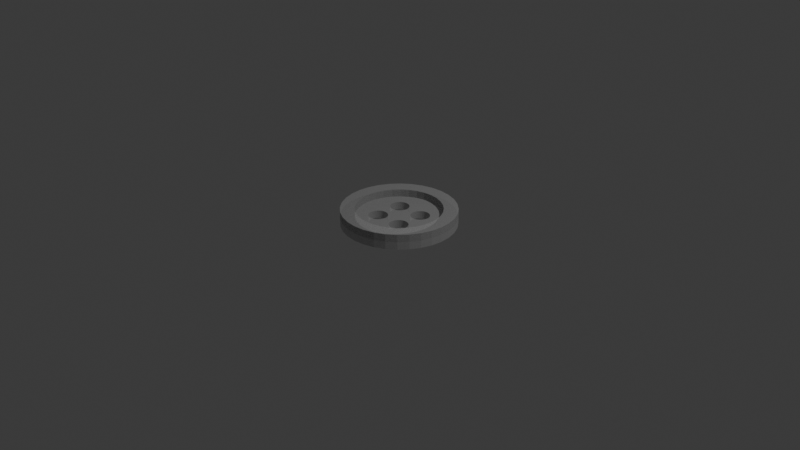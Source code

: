 # Source: Ejercicio5.blend  (saved by Blender 4.0.36; exported with 4.5.12 LTS)
import bpy
from mathutils import Matrix  # noqa: F401  (used for matrix-valued properties, if any)

bpy.ops.wm.read_factory_settings(use_empty=True)
scene = bpy.context.scene
scene.name = 'Scene'

# ---- collections
col_collection = bpy.data.collections.new('Collection'); scene.collection.children.link(col_collection)

# ---- images (referenced by path relative to the original .blend; pixels are not part of the script)
import os
ASSET_DIR = os.environ.get("B2B_ASSET_DIR", "")  # directory of the original .blend (textures are referenced by path, not embedded)
HERE = os.path.dirname(os.path.abspath(__file__))  # packed textures are extracted next to this script under _unpacked/

def load_image(name, relpath, width, height, colorspace="sRGB"):
    """Load a texture the original file referenced (path relative to the .blend, or extracted next to this script)."""
    p = next((c for c in (os.path.join(HERE, relpath), os.path.join(ASSET_DIR, relpath)) if relpath and os.path.exists(c)), "")
    if p:
        img = bpy.data.images.load(p, check_existing=True)
        img.name = name
    else:  # same state as the original file: an image datablock whose file is absent (Cycles renders it pink)
        img = bpy.data.images.new(name, width, height)
        img.source = "FILE"
        img.filepath = "//" + (relpath or name)
    img.colorspace_settings.name = colorspace
    return img
img_c65bcebdf4e0a592130d04e075869a4fcaf5aac1_2000x2000_jpg = load_image('c65bcebdf4e0a592130d04e075869a4fcaf5aac1_2000x2000.jpg', 'c65bcebdf4e0a592130d04e075869a4fcaf5aac1_2000x2000.jpg', 1024, 1024, 'sRGB')

# ---- materials (node trees are filled in below, after node groups)
mat_material_001 = bpy.data.materials.new('Material.001')
mat_material_001.use_transparent_shadow = False

# ---- material node trees
mat_material_001.use_nodes = True; mat_material_001.node_tree.nodes.clear()
_N = mat_material_001.node_tree.nodes; _L = mat_material_001.node_tree.links
n0 = _N.new('ShaderNodeOutputMaterial'); n0.name = 'Material Output'; n0.location = (659, 300)
n1 = _N.new('ShaderNodeMapping'); n1.name = 'Mapping'; n1.location = (-450, 260)
n2 = _N.new('ShaderNodeTexCoord'); n2.name = 'Texture Coordinate'; n2.location = (-630, 260)
n3 = _N.new('ShaderNodeTexImage'); n3.name = 'Image Texture'; n3.location = (-270, 260)
n3.image = img_c65bcebdf4e0a592130d04e075869a4fcaf5aac1_2000x2000_jpg
n4 = _N.new('ShaderNodeValToRGB'); n4.name = 'Color Ramp'; n4.location = (84, 246)
while len(n4.color_ramp.elements) > 1: n4.color_ramp.elements.remove(n4.color_ramp.elements[-1])
n4.color_ramp.elements[0].position = 0.0; n4.color_ramp.elements[0].color = (1.0, 1.0, 1.0, 1.0)
_e = n4.color_ramp.elements.new(0.5091); _e.color = (0.0, 0.0, 0.0, 1.0)
n5 = _N.new('ShaderNodeBsdfPrincipled'); n5.name = 'Principled BSDF'; n5.location = (369, 300)
n5.inputs[2].default_value = 1.0
n5.inputs[3].default_value = 2.65
n5.inputs[4].default_value = 0.3818
_L.new(n5.outputs[0], n0.inputs[0])
_L.new(n4.outputs[0], n5.inputs[0])
_L.new(n1.outputs[0], n3.inputs[0])
_L.new(n2.outputs[2], n1.inputs[0])
_L.new(n3.outputs[0], n4.inputs[0])
n0.is_active_output = True

# ---- world
world_world = bpy.data.worlds.new('World'); scene.world = world_world
world_world.use_nodes = True; world_world.node_tree.nodes.clear()
_N = world_world.node_tree.nodes; _L = world_world.node_tree.links
n0 = _N.new('ShaderNodeOutputWorld'); n0.name = 'World Output'; n0.location = (300, 300)
n1 = _N.new('ShaderNodeBackground'); n1.name = 'Background'; n1.location = (10, 300)
n1.inputs[0].default_value = (0.05088, 0.05088, 0.05088, 1.0)
_L.new(n1.outputs[0], n0.inputs[0])
n0.is_active_output = True
world_world.color = (0.05088, 0.05088, 0.05088)
world_world.use_sun_shadow = False
world_world.sun_shadow_jitter_overblur = 0.0

# ---- cameras
cam_camera = bpy.data.cameras.new('Camera')
cam_camera.clip_end = 100.0
cam_camera.ortho_scale = 7.314

# ---- lights
light_light = bpy.data.lights.new('Light', 'POINT')
light_light.transmission_factor = 0.0
light_light.use_soft_falloff = False
light_light.energy = 1000.0
light_light.shadow_soft_size = 0.1
light_light.shadow_maximum_resolution = 0.006
light_light.use_absolute_resolution = True

# ---- meshes
me_cylinder = bpy.data.meshes.new('Cylinder')
me_cylinder.from_pydata([(0.0, 1.0, -1.0), (0.0, 1.0, 1.0), (0.0, 1.0, 1.0), (0.0, 1.0, 3.0), (0.1951, 0.9808, -1.0), (0.1951, 0.9808, 1.0), (0.1951, 0.9808, 1.0), (0.1951, 0.9808, 3.0), (0.3827, 0.9239, -1.0), (0.3827, 0.9239, 1.0), (0.3827, 0.9239, 1.0), (0.3827, 0.9239, 3.0), (0.5556, 0.8315, -1.0), (0.5556, 0.8315, 1.0), (0.5556, 0.8315, 1.0), (0.5556, 0.8315, 3.0), (0.7071, 0.7071, -1.0), (0.7071, 0.7071, 1.0), (0.7071, 0.7071, 1.0), (0.7071, 0.7071, 3.0), (0.8315, 0.5556, -1.0), (0.8315, 0.5556, 1.0), (0.8315, 0.5556, 1.0), (0.8315, 0.5556, 3.0), (0.9239, 0.3827, -1.0), (0.9239, 0.3827, 1.0), (0.9239, 0.3827, 1.0), (0.9239, 0.3827, 3.0), (0.9808, 0.1951, -1.0), (0.9808, 0.1951, 1.0), (0.9808, 0.1951, 3.0), (0.9808, 0.1951, 1.0), (1.0, 0.0, 1.0), (1.0, 0.0, -1.0), (1.0, 0.0, 1.0), (1.0, 0.0, 3.0), (0.9808, -0.1951, 1.0), (0.9808, -0.1951, -1.0), (0.9808, -0.1951, 1.0), (0.9808, -0.1951, 3.0), (0.9239, -0.3827, -1.0), (0.9239, -0.3827, 1.0), (0.9239, -0.3827, 1.0), (0.9239, -0.3827, 3.0), (0.8315, -0.5556, -1.0), (0.8315, -0.5556, 1.0), (0.8315, -0.5556, 1.0), (0.8315, -0.5556, 3.0), (0.7071, -0.7071, 1.0), (0.7071, -0.7071, -1.0), (0.7071, -0.7071, 1.0), (0.7071, -0.7071, 3.0), (0.5556, -0.8315, -1.0), (0.5556, -0.8315, 1.0), (0.5556, -0.8315, 1.0), (0.5556, -0.8315, 3.0), (0.3827, -0.9239, -1.0), (0.3827, -0.9239, 1.0), (0.3827, -0.9239, 1.0), (0.3827, -0.9239, 3.0), (0.1951, -0.9808, -1.0), (0.1951, -0.9808, 1.0), (0.1951, -0.9808, 1.0), (0.1951, -0.9808, 3.0), (0.0, -1.0, -1.0), (0.0, -1.0, 1.0), (0.0, -1.0, 1.0), (0.0, -1.0, 3.0), (-0.1951, -0.9808, -1.0), (-0.1951, -0.9808, 1.0), (-0.1951, -0.9808, 1.0), (-0.1951, -0.9808, 3.0), (-0.3827, -0.9239, 1.0), (-0.3827, -0.9239, -1.0), (-0.3827, -0.9239, 1.0), (-0.3827, -0.9239, 3.0), (-0.5556, -0.8315, -1.0), (-0.5556, -0.8315, 1.0), (-0.5556, -0.8315, 1.0), (-0.5556, -0.8315, 3.0), (-0.7071, -0.7071, -1.0), (-0.7071, -0.7071, 1.0), (-0.7071, -0.7071, 1.0), (-0.7071, -0.7071, 3.0), (-0.8315, -0.5556, -1.0), (-0.8315, -0.5556, 1.0), (-0.8315, -0.5556, 1.0), (-0.8315, -0.5556, 3.0), (-0.9239, -0.3827, -1.0), (-0.9239, -0.3827, 1.0), (-0.9239, -0.3827, 1.0), (-0.9239, -0.3827, 3.0), (-0.9808, -0.1951, -1.0), (-0.9808, -0.1951, 1.0), (-0.9808, -0.1951, 1.0), (-0.9808, -0.1951, 3.0), (-1.0, 0.0, 1.0), (-1.0, 0.0, -1.0), (-1.0, 0.0, 1.0), (-1.0, 0.0, 3.0), (-0.9808, 0.1951, 1.0), (-0.9808, 0.1951, -1.0), (-0.9808, 0.1951, 1.0), (-0.9808, 0.1951, 3.0), (-0.9239, 0.3827, -1.0), (-0.9239, 0.3827, 1.0), (-0.9239, 0.3827, 1.0), (-0.9239, 0.3827, 3.0), (-0.8315, 0.5556, 1.0), (-0.8315, 0.5556, -1.0), (-0.8315, 0.5556, 3.0), (-0.8315, 0.5556, 1.0), (-0.7071, 0.7071, -1.0), (-0.7071, 0.7071, 1.0), (-0.7071, 0.7071, 3.0), (-0.7071, 0.7071, 1.0), (-0.5556, 0.8315, 1.0), (-0.5556, 0.8315, -1.0), (-0.5556, 0.8315, 1.0), (-0.5556, 0.8315, 3.0), (-0.3827, 0.9239, -1.0), (-0.3827, 0.9239, 1.0), (-0.3827, 0.9239, 1.0), (-0.3827, 0.9239, 3.0), (-0.1951, 0.9808, -1.0), (-0.1951, 0.9808, 1.0), (-0.1951, 0.9808, 1.0), (-0.1951, 0.9808, 3.0), (-0.4167, 0.6236, 3.0), (-0.1463, 0.7356, 3.0), (-0.287, 0.6929, 3.0), (-0.7356, -0.1463, 3.0), (-0.6236, -0.4167, 3.0), (-0.6929, -0.287, 3.0), (0.1463, -0.7356, 3.0), (0.4167, -0.6236, 3.0), (0.287, -0.6929, 3.0), (0.6236, 0.4167, 3.0), (0.7356, 0.1463, 3.0), (0.6929, 0.287, 3.0), (-0.75, 0.0, 3.0), (-0.7356, 0.1463, 3.0), (-0.6236, 0.4167, 3.0), (-0.6929, 0.287, 3.0), (-0.5303, 0.5303, 3.0), (-0.4167, -0.6236, 3.0), (0.287, 0.6929, 3.0), (0.1463, 0.7356, 3.0), (0.0, 0.75, 3.0), (-0.5303, -0.5303, 3.0), (-0.287, -0.6929, 3.0), (-0.1463, -0.7356, 3.0), (0.4167, 0.6236, 3.0), (0.0, -0.75, 3.0), (0.6236, -0.4167, 3.0), (0.5303, -0.5303, 3.0), (0.75, 0.0, 3.0), (0.6929, -0.287, 3.0), (0.7356, -0.1463, 3.0), (0.5303, 0.5303, 3.0), (0.287, 0.6929, 1.0), (0.5303, 0.5303, 1.0), (0.4167, 0.6236, 1.0), (0.5303, -0.5303, 1.0), (0.6929, -0.287, 1.0), (0.6236, -0.4167, 1.0), (-0.5303, -0.5303, 1.0), (-0.287, -0.6929, 1.0), (-0.4167, -0.6236, 1.0), (-0.6929, 0.287, 1.0), (-0.5303, 0.5303, 1.0), (-0.6236, 0.4167, 1.0), (-0.1463, 0.7356, 1.0), (0.0, 0.75, 1.0), (0.287, -0.6929, 1.0), (0.1463, 0.7356, 1.0), (0.6929, 0.287, 1.0), (0.6236, 0.4167, 1.0), (0.75, 0.0, 1.0), (0.7356, -0.1463, 1.0), (0.7356, 0.1463, 1.0), (0.4167, -0.6236, 1.0), (-0.75, 0.0, 1.0), (-0.7356, -0.1463, 1.0), (-0.7356, 0.1463, 1.0), (-0.6236, -0.4167, 1.0), (-0.6929, -0.287, 1.0), (-0.287, 0.6929, 1.0), (-0.4167, 0.6236, 1.0), (0.1463, -0.7356, 1.0), (-0.1463, -0.7356, 1.0), (0.0, -0.75, 1.0), (-0.4167, 0.25, 1.0), (-0.4135, 0.2175, 1.0), (-0.4135, 0.2825, 1.0), (-0.3886, 0.1574, 1.0), (-0.404, 0.3138, 1.0), (-0.404, 0.1862, 1.0), (-0.3886, 0.3426, 1.0), (-0.3426, 0.1114, 1.0), (-0.3679, 0.3679, 1.0), (-0.2825, 0.4135, 1.0), (-0.2825, 0.08654, 1.0), (-0.3138, 0.404, 1.0), (-0.3138, 0.09602, 1.0), (-0.3426, 0.3886, 1.0), (-0.3679, 0.1321, 1.0), (-0.2175, 0.08654, 1.0), (-0.2175, 0.4135, 1.0), (-0.1574, 0.1114, 1.0), (-0.1574, 0.3886, 1.0), (-0.1862, 0.09602, 1.0), (-0.1862, 0.404, 1.0), (-0.1114, 0.1574, 1.0), (-0.1114, 0.3426, 1.0), (-0.08333, 0.25, 1.0), (-0.08654, 0.2825, 1.0), (-0.08654, 0.2175, 1.0), (-0.09602, 0.3138, 1.0), (-0.09602, 0.1862, 1.0), (-0.1321, 0.3679, 1.0), (-0.1321, 0.1321, 1.0), (-0.25, 0.08333, 1.0), (-0.25, 0.4167, 1.0), (-0.1574, 0.3886, -1.0), (-0.1114, 0.3426, -1.0), (-0.1321, 0.3679, -1.0), (-0.08333, 0.25, -1.0), (-0.08654, 0.2175, -1.0), (-0.08654, 0.2825, -1.0), (-0.09602, 0.3138, -1.0), (-0.4167, 0.25, -1.0), (-0.4135, 0.2175, -1.0), (-0.4135, 0.2825, -1.0), (-0.404, 0.1862, -1.0), (-0.3886, 0.1574, -1.0), (-0.404, 0.3138, -1.0), (-0.3679, 0.1321, -1.0), (-0.3679, 0.3679, -1.0), (-0.3138, 0.404, -1.0), (-0.3426, 0.1114, -1.0), (-0.3426, 0.3886, -1.0), (-0.3138, 0.09602, -1.0), (-0.3886, 0.3426, -1.0), (-0.2825, 0.08654, -1.0), (-0.2175, 0.08654, -1.0), (-0.2175, 0.4135, -1.0), (-0.25, 0.08333, -1.0), (-0.25, 0.4167, -1.0), (-0.1574, 0.1114, -1.0), (-0.1114, 0.1574, -1.0), (-0.09602, 0.1862, -1.0), (-0.1321, 0.1321, -1.0), (-0.1862, 0.09602, -1.0), (-0.1862, 0.404, -1.0), (-0.2825, 0.4135, -1.0), (0.2825, -0.4135, 1.0), (0.3138, -0.404, 1.0), (0.08333, -0.25, 1.0), (0.08654, -0.2825, 1.0), (0.08654, -0.2175, 1.0), (0.1114, -0.3426, 1.0), (0.09602, -0.1862, 1.0), (0.09602, -0.3138, 1.0), (0.1114, -0.1574, 1.0), (0.1574, -0.3886, 1.0), (0.1321, -0.1321, 1.0), (0.2175, -0.4135, 1.0), (0.1862, -0.09602, 1.0), (0.1862, -0.404, 1.0), (0.1574, -0.1114, 1.0), (0.1321, -0.3679, 1.0), (0.2175, -0.08654, 1.0), (0.2825, -0.08654, 1.0), (0.25, -0.08333, 1.0), (0.3426, -0.3886, 1.0), (0.3426, -0.1114, 1.0), (0.3138, -0.09602, 1.0), (0.3886, -0.3426, 1.0), (0.3886, -0.1574, 1.0), (0.4167, -0.25, 1.0), (0.4135, -0.2825, 1.0), (0.4135, -0.2175, 1.0), (0.404, -0.3138, 1.0), (0.404, -0.1862, 1.0), (0.3679, -0.3679, 1.0), (0.3679, -0.1321, 1.0), (0.25, -0.4167, 1.0), (0.08333, -0.25, -1.0), (0.08654, -0.2825, -1.0), (0.08654, -0.2175, -1.0), (0.1114, -0.3426, -1.0), (0.1114, -0.1574, -1.0), (0.09602, -0.3138, -1.0), (0.09602, -0.1862, -1.0), (0.1574, -0.3886, -1.0), (0.1574, -0.1114, -1.0), (0.1862, -0.09602, -1.0), (0.2175, -0.4135, -1.0), (0.2175, -0.08654, -1.0), (0.1862, -0.404, -1.0), (0.1321, -0.1321, -1.0), (0.1321, -0.3679, -1.0), (0.2825, -0.4135, -1.0), (0.2825, -0.08654, -1.0), (0.3426, -0.3886, -1.0), (0.3426, -0.1114, -1.0), (0.3138, -0.404, -1.0), (0.3138, -0.09602, -1.0), (0.3886, -0.3426, -1.0), (0.3886, -0.1574, -1.0), (0.4167, -0.25, -1.0), (0.4135, -0.2175, -1.0), (0.4135, -0.2825, -1.0), (0.404, -0.1862, -1.0), (0.404, -0.3138, -1.0), (0.3679, -0.1321, -1.0), (0.3679, -0.3679, -1.0), (0.25, -0.4167, -1.0), (0.25, -0.08333, -1.0), (-0.4135, -0.2825, 1.0), (-0.4167, -0.25, 1.0), (-0.404, -0.3138, 1.0), (-0.4135, -0.2175, 1.0), (-0.404, -0.1862, 1.0), (-0.3886, -0.3426, 1.0), (-0.3886, -0.1574, 1.0), (-0.3679, -0.3679, 1.0), (-0.3679, -0.1321, 1.0), (-0.3426, -0.3886, 1.0), (-0.3426, -0.1114, 1.0), (-0.3138, -0.404, 1.0), (-0.2825, -0.4135, 1.0), (-0.2825, -0.08654, 1.0), (-0.2975, -0.09109, 1.0), (-0.2175, -0.4135, 1.0), (-0.25, -0.4167, 1.0), (-0.25, -0.08333, 1.0), (-0.3138, -0.09602, 1.0), (-0.2175, -0.08654, 1.0), (-0.1862, -0.09602, 1.0), (-0.1321, -0.3679, 1.0), (-0.1321, -0.1321, 1.0), (-0.1574, -0.3886, 1.0), (-0.1574, -0.1114, 1.0), (-0.09602, -0.3138, 1.0), (-0.09147, -0.2988, 1.0), (-0.08333, -0.25, 1.0), (-0.08654, -0.2825, 1.0), (-0.08654, -0.2175, 1.0), (-0.1114, -0.3426, 1.0), (-0.09602, -0.1862, 1.0), (-0.1114, -0.1574, 1.0), (-0.1862, -0.404, 1.0), (-0.4167, -0.25, -1.0), (-0.4135, -0.2825, -1.0), (-0.4135, -0.2175, -1.0), (-0.404, -0.3138, -1.0), (-0.404, -0.1862, -1.0), (-0.3886, -0.3426, -1.0), (-0.3679, -0.3679, -1.0), (-0.3679, -0.1321, -1.0), (-0.3426, -0.1114, -1.0), (-0.2825, -0.08654, -1.0), (-0.3138, -0.09602, -1.0), (-0.3886, -0.1574, -1.0), (-0.1862, -0.09602, -1.0), (-0.2175, -0.08654, -1.0), (-0.1321, -0.3679, -1.0), (-0.1321, -0.1321, -1.0), (-0.1574, -0.1114, -1.0), (-0.09602, -0.1862, -1.0), (-0.08333, -0.25, -1.0), (-0.08654, -0.2825, -1.0), (-0.09109, -0.2975, -1.0), (-0.08654, -0.2175, -1.0), (-0.1114, -0.3426, -1.0), (-0.09602, -0.3138, -1.0), (-0.1114, -0.1574, -1.0), (-0.25, -0.08333, -1.0), (-0.3426, -0.3886, -1.0), (-0.2825, -0.4135, -1.0), (-0.3138, -0.404, -1.0), (-0.2175, -0.4135, -1.0), (-0.1574, -0.3886, -1.0), (-0.1862, -0.404, -1.0), (-0.25, -0.4167, -1.0), (0.1862, 0.404, 1.0), (0.1574, 0.3886, 1.0), (0.25, 0.4167, 1.0), (0.2825, 0.4135, 1.0), (0.2175, 0.4135, 1.0), (0.1114, 0.3426, 1.0), (0.1321, 0.3679, 1.0), (0.3138, 0.404, 1.0), (0.08333, 0.25, 1.0), (0.08451, 0.238, 1.0), (0.08654, 0.2825, 1.0), (0.085, 0.2669, 1.0), (0.09602, 0.3138, 1.0), (0.3679, 0.3679, 1.0), (0.3426, 0.3886, 1.0), (0.404, 0.1862, 1.0), (0.4167, 0.25, 1.0), (0.4135, 0.2175, 1.0), (0.4135, 0.2825, 1.0), (0.404, 0.3138, 1.0), (0.3886, 0.3426, 1.0), (0.08654, 0.2175, 1.0), (0.3886, 0.1574, 1.0), (0.09602, 0.1862, 1.0), (0.3679, 0.1321, 1.0), (0.1114, 0.1574, 1.0), (0.1321, 0.1321, 1.0), (0.3426, 0.1114, 1.0), (0.1574, 0.1114, 1.0), (0.2175, 0.08654, 1.0), (0.1862, 0.09602, 1.0), (0.2825, 0.08654, 1.0), (0.3138, 0.09602, 1.0), (0.25, 0.08333, 1.0), (0.1321, 0.3679, -1.0), (0.1574, 0.3886, -1.0), (0.1862, 0.404, -1.0), (0.2175, 0.4135, -1.0), (0.25, 0.4167, -1.0), (0.3138, 0.09602, -1.0), (0.3138, 0.404, -1.0), (0.2825, 0.08654, -1.0), (0.2825, 0.4135, -1.0), (0.3886, 0.3426, -1.0), (0.3679, 0.1321, -1.0), (0.3679, 0.3679, -1.0), (0.404, 0.1862, -1.0), (0.4167, 0.25, -1.0), (0.4135, 0.2175, -1.0), (0.4135, 0.2825, -1.0), (0.404, 0.3138, -1.0), (0.3426, 0.1114, -1.0), (0.3886, 0.1574, -1.0), (0.3426, 0.3886, -1.0), (0.2644, 0.08475, -1.0), (0.08654, 0.2175, -1.0), (0.08333, 0.25, -1.0), (0.08654, 0.2825, -1.0), (0.09602, 0.1862, -1.0), (0.09602, 0.3138, -1.0), (0.09109, 0.2975, -1.0), (0.1114, 0.1574, -1.0), (0.1321, 0.1321, -1.0), (0.1862, 0.09602, -1.0), (0.25, 0.08333, -1.0), (0.2175, 0.08654, -1.0), (0.1574, 0.1114, -1.0), (0.1114, 0.3426, -1.0)], [], [(0, 2, 6, 4), (4, 6, 10, 8), (8, 10, 14, 12), (12, 14, 18, 16), (16, 18, 22, 20), (20, 22, 26, 24), (24, 26, 31, 28), (28, 31, 34, 33), (33, 34, 38, 37), (37, 38, 42, 40), (40, 42, 46, 44), (44, 46, 50, 49), (49, 50, 54, 52), (52, 54, 58, 56), (56, 58, 62, 60), (60, 62, 66, 64), (64, 66, 70, 68), (68, 70, 74, 73), (73, 74, 78, 76), (76, 78, 82, 80), (80, 82, 86, 84), (84, 86, 90, 88), (88, 90, 94, 92), (92, 94, 98, 97), (97, 98, 102, 101), (101, 102, 106, 104), (104, 106, 111, 109), (109, 111, 115, 112), (112, 115, 118, 117), (117, 118, 122, 120), (126, 122, 118, 115, 200, 205, 203, 201, 223, 208, 212, 210, 220, 214, 218, 18, 14, 10, 6, 2), (216, 215, 396, 395, 398), (396, 215, 217, 219, 213, 221, 266, 270, 268, 272, 274, 273, 277, 276, 286, 279, 284, 282, 280, 38, 34, 31, 26, 22, 18, 218, 216, 398, 397, 399, 392, 393, 388, 387, 391, 389, 390, 394, 401, 400, 407, 406, 405, 403, 404, 402, 409, 411, 414, 419, 418, 420, 416, 417, 415, 413, 412, 410, 408), (338, 334, 206, 195, 197, 193, 192, 194, 196, 198, 200, 115, 111, 106, 102, 98, 94, 90, 86, 82, 78, 74, 70, 66, 62, 58, 54, 50, 46, 42, 38, 280, 281, 283, 278, 285, 275, 257, 256, 287, 267, 269, 265, 271, 346, 345, 350, 341, 343, 353, 335, 336, 332, 331, 329, 327, 325, 322, 320, 321, 323, 324, 326, 328, 330), (346, 271, 261, 263, 259, 258, 260, 262, 264, 266, 221, 209, 211, 207, 222, 202, 204, 199, 206, 334, 333, 337, 339, 340, 344, 342, 352, 351, 349, 347, 348), (120, 122, 126, 124), (124, 126, 2, 0), (379, 363, 240, 242, 244, 247, 245, 253, 249, 252, 250, 251, 228, 227, 229, 230, 225, 226, 447, 444, 443, 442, 445, 448, 449, 453, 450, 452, 451, 441, 316, 306, 308, 304, 319, 299, 297, 296, 301, 292, 294, 290, 288, 289, 293, 291, 302, 374, 373, 372, 375, 371, 378, 369, 370, 366, 367), (447, 226, 224, 254, 246, 248, 255, 120, 124, 0, 4, 8, 12, 16, 20, 24, 28, 33, 37, 311, 312, 314, 310, 316, 441, 428, 426, 438, 431, 439, 433, 435, 434, 436, 437, 430, 432, 440, 427, 429, 425, 424, 423, 422, 421, 454, 446), (374, 302, 295, 68, 73, 76, 80, 84, 88, 237, 240, 363, 364, 362, 361, 365, 358, 356, 354, 355, 357, 359, 360, 380, 382, 381, 386, 383, 385, 384, 368, 376, 377), (313, 311, 37, 40, 44, 49, 52, 56, 60, 64, 68, 295, 300, 298, 318, 303, 307, 305, 317, 309, 315), (235, 237, 88, 92, 97, 101, 104, 109, 112, 117, 120, 255, 239, 241, 238, 243, 236, 233, 231, 232, 234), (1, 3, 7, 5), (5, 7, 11, 9), (9, 11, 15, 13), (13, 15, 19, 17), (17, 19, 23, 21), (21, 23, 27, 25), (25, 27, 30, 29), (29, 30, 35, 32), (32, 35, 39, 36), (36, 39, 43, 41), (41, 43, 47, 45), (45, 47, 51, 48), (48, 51, 55, 53), (53, 55, 59, 57), (57, 59, 63, 61), (61, 63, 67, 65), (65, 67, 71, 69), (69, 71, 75, 72), (72, 75, 79, 77), (77, 79, 83, 81), (81, 83, 87, 85), (85, 87, 91, 89), (89, 91, 95, 93), (93, 95, 99, 96), (96, 99, 103, 100), (100, 103, 107, 105), (105, 107, 110, 108), (108, 110, 114, 113), (113, 114, 119, 116), (116, 119, 123, 121), (147, 146, 11, 7, 3, 127, 123, 119, 114, 110, 107, 103, 99, 95, 91, 87, 83, 79, 75, 71, 67, 63, 59, 55, 51, 47, 43, 157, 154, 155, 135, 136, 134, 153, 151, 150, 145, 149, 132, 133, 131, 140, 141, 143, 142, 144, 128, 130, 129, 148), (158, 157, 43, 39, 35, 30, 27, 23, 19, 15, 11, 146, 152, 159, 137, 139, 138, 156), (121, 123, 127, 125), (125, 127, 3, 1), (182, 183, 93, 96, 100, 105, 108, 113, 116, 121, 125, 1, 5, 9, 13, 17, 21, 25, 29, 32, 36, 41, 45, 48, 53, 57, 61, 189, 174, 181, 163, 165, 164, 179, 178, 180, 176, 177, 161, 162, 160, 175, 173, 172, 187, 188, 170, 171, 169, 184), (191, 189, 61, 65, 69, 72, 77, 81, 85, 89, 93, 183, 186, 185, 166, 168, 167, 190), (175, 147, 148, 173), (160, 146, 147, 175), (162, 152, 146, 160), (161, 159, 152, 162), (137, 159, 161, 177), (139, 137, 177, 176), (138, 139, 176, 180), (156, 138, 180, 178), (158, 156, 178, 179), (157, 158, 179, 164), (154, 157, 164, 165), (155, 154, 165, 163), (135, 155, 163, 181), (136, 135, 181, 174), (134, 136, 174, 189), (153, 134, 189, 191), (151, 153, 191, 190), (150, 151, 190, 167), (145, 150, 167, 168), (149, 145, 168, 166), (185, 132, 149, 166), (186, 133, 132, 185), (183, 131, 133, 186), (182, 140, 131, 183), (184, 141, 140, 182), (169, 143, 141, 184), (171, 142, 143, 169), (170, 144, 142, 171), (188, 128, 144, 170), (187, 130, 128, 188), (172, 129, 130, 187), (173, 148, 129, 172), (246, 208, 223, 248), (254, 212, 208, 246), (224, 210, 212, 254), (226, 220, 210, 224), (214, 220, 226, 225), (218, 214, 225, 230), (216, 218, 230, 229), (215, 216, 229, 227), (217, 215, 227, 228), (219, 217, 228, 251), (213, 219, 251, 250), (221, 213, 250, 252), (209, 221, 252, 249), (211, 209, 249, 253), (207, 211, 253, 245), (222, 207, 245, 247), (202, 222, 247, 244), (204, 202, 244, 242), (199, 204, 242, 240), (206, 199, 240, 237), (235, 195, 206, 237), (234, 197, 195, 235), (232, 193, 197, 234), (231, 192, 193, 232), (233, 194, 192, 231), (236, 196, 194, 233), (243, 198, 196, 236), (238, 200, 198, 243), (241, 205, 200, 238), (239, 203, 205, 241), (255, 201, 203, 239), (248, 223, 201, 255), (304, 273, 274, 319), (308, 277, 273, 304), (306, 276, 277, 308), (316, 286, 276, 306), (279, 286, 316, 310), (284, 279, 310, 314), (282, 284, 314, 312), (280, 282, 312, 311), (281, 280, 311, 313), (283, 281, 313, 315), (278, 283, 315, 309), (285, 278, 309, 317), (275, 285, 317, 305), (257, 275, 305, 307), (256, 257, 307, 303), (287, 256, 303, 318), (267, 287, 318, 298), (269, 267, 298, 300), (265, 269, 300, 295), (271, 265, 295, 302), (291, 261, 271, 302), (293, 263, 261, 291), (289, 259, 263, 293), (288, 258, 259, 289), (290, 260, 258, 288), (294, 262, 260, 290), (292, 264, 262, 294), (301, 266, 264, 292), (296, 270, 266, 301), (297, 268, 270, 296), (299, 272, 268, 297), (319, 274, 272, 299), (367, 339, 337, 379), (366, 340, 339, 367), (370, 344, 340, 366), (369, 342, 344, 370), (352, 342, 369, 378), (351, 352, 378, 371), (349, 351, 371, 375), (347, 349, 375, 372), (348, 347, 372, 373), (377, 345, 346, 348, 373, 374), (350, 345, 377, 376), (341, 350, 376, 368), (343, 341, 368, 384), (353, 343, 384, 385), (335, 353, 385, 383), (336, 335, 383, 386), (332, 336, 386, 381), (331, 332, 381, 382), (329, 331, 382, 380), (327, 329, 380, 360), (359, 325, 327, 360), (357, 322, 325, 359), (355, 320, 322, 357), (354, 321, 320, 355), (356, 323, 321, 354), (358, 324, 323, 356), (365, 326, 324, 358), (361, 328, 326, 365), (362, 330, 328, 361), (364, 338, 330, 362), (364, 363, 333, 334, 338), (379, 337, 333, 363), (429, 390, 389, 425), (427, 394, 390, 429), (440, 401, 394, 427), (432, 400, 401, 440), (407, 400, 432, 430), (406, 407, 430, 437), (405, 406, 437, 436), (403, 405, 436, 434), (404, 403, 434, 435), (402, 404, 435, 433), (409, 402, 433, 439), (411, 409, 439, 431), (414, 411, 431, 438), (419, 414, 438, 426), (418, 419, 426, 428), (451, 420, 418, 428, 441), (416, 420, 451, 452), (417, 416, 452, 450), (415, 417, 450, 453), (413, 415, 453, 449), (448, 412, 413, 449), (445, 410, 412, 448), (442, 408, 410, 445), (443, 395, 396, 408, 442), (444, 397, 398, 395, 443), (446, 399, 397, 444, 447), (454, 392, 399, 446), (421, 393, 392, 454), (422, 388, 393, 421), (423, 387, 388, 422), (424, 391, 387, 423), (425, 389, 391, 424)])
me_cylinder.polygons.foreach_set('material_index', [0, 0, 0, 0, 0, 0, 0, 0, 0, 0, 0, 0, 0, 0, 0, 0, 0, 0, 0, 0, 0, 0, 0, 0, 0, 0, 0, 0, 0, 0, 0, 0, 0, 0, 0, 0, 0, 0, 0, 0, 0, 0, 1, 1, 1, 1, 1, 1, 1, 1, 1, 1, 1, 1, 1, 1, 1, 1, 1, 1, 1, 1, 1, 1, 1, 1, 1, 1, 1, 1, 1, 1, 1, 1, 1, 1, 1, 1, 1, 1, 1, 1, 1, 1, 1, 1, 1, 1, 1, 1, 1, 1, 1, 1, 1, 1, 1, 1, 1, 1, 1, 1, 1, 1, 1, 1, 1, 1, 1, 1, 0, 0, 0, 0, 0, 0, 0, 0, 0, 0, 0, 0, 0, 0, 0, 0, 0, 0, 0, 0, 0, 0, 0, 0, 0, 0, 0, 0, 0, 0, 0, 0, 0, 0, 0, 0, 0, 0, 0, 0, 0, 0, 0, 0, 0, 0, 0, 0, 0, 0, 0, 0, 0, 0, 0, 0, 0, 0, 0, 0, 0, 0, 0, 0, 0, 0, 0, 0, 0, 0, 0, 0, 0, 0, 0, 0, 0, 0, 0, 0, 0, 0, 0, 0, 0, 0, 0, 0, 0, 0, 0, 0, 0, 0, 0, 0, 0, 0, 0, 0, 0, 0, 0, 0, 0, 0, 0, 0, 0, 0, 0, 0, 0, 0, 0, 0, 0, 0, 0, 0, 0, 0, 0, 0, 0, 0, 0, 0])
_uv = me_cylinder.uv_layers.new(name='UVMap')
_uv.uv.foreach_set('vector', [1.0, 0.5, 1.0, 1.0, 0.9688, 1.0, 0.9688, 0.5, 0.9688, 0.5, 0.9688, 1.0, 0.9375, 1.0, 0.9375, 0.5, 0.9375, 0.5, 0.9375, 1.0, 0.9062, 1.0, 0.9062, 0.5, 0.9062, 0.5, 0.9062, 1.0, 0.875, 1.0, 0.875, 0.5, 0.875, 0.5, 0.875, 1.0, 0.8438, 1.0, 0.8438, 0.5, 0.8438, 0.5, 0.8438, 1.0, 0.8125, 1.0, 0.8125, 0.5, 0.8125, 0.5, 0.8125, 1.0, 0.7812, 1.0, 0.7812, 0.5, 0.7812, 0.5, 0.7812, 1.0, 0.75, 1.0, 0.75, 0.5, 0.75, 0.5, 0.75, 1.0, 0.7188, 1.0, 0.7188, 0.5, 0.7188, 0.5, 0.7188, 1.0, 0.6875, 1.0, 0.6875, 0.5, 0.6875, 0.5, 0.6875, 1.0, 0.6562, 1.0, 0.6562, 0.5, 0.6562, 0.5, 0.6562, 1.0, 0.625, 1.0, 0.625, 0.5, 0.625, 0.5, 0.625, 1.0, 0.5938, 1.0, 0.5938, 0.5, 0.5938, 0.5, 0.5938, 1.0, 0.5625, 1.0, 0.5625, 0.5, 0.5625, 0.5, 0.5625, 1.0, 0.5312, 1.0, 0.5312, 0.5, 0.5312, 0.5, 0.5312, 1.0, 0.5, 1.0, 0.5, 0.5, 0.5, 0.5, 0.5, 1.0, 0.4688, 1.0, 0.4688, 0.5, 0.4688, 0.5, 0.4688, 1.0, 0.4375, 1.0, 0.4375, 0.5, 0.4375, 0.5, 0.4375, 1.0, 0.4062, 1.0, 0.4062, 0.5, 0.4062, 0.5, 0.4062, 1.0, 0.375, 1.0, 0.375, 0.5, 0.375, 0.5, 0.375, 1.0, 0.3438, 1.0, 0.3438, 0.5, 0.3438, 0.5, 0.3438, 1.0, 0.3125, 1.0, 0.3125, 0.5, 0.3125, 0.5, 0.3125, 1.0, 0.2812, 1.0, 0.2812, 0.5, 0.2812, 0.5, 0.2812, 1.0, 0.25, 1.0, 0.25, 0.5, 0.25, 0.5, 0.25, 1.0, 0.2188, 1.0, 0.2188, 0.5, 0.2188, 0.5, 0.2188, 1.0, 0.1875, 1.0, 0.1875, 0.5, 0.1875, 0.5, 0.1875, 1.0, 0.1562, 1.0, 0.1562, 0.5, 0.1562, 0.5, 0.1562, 1.0, 0.125, 1.0, 0.125, 0.5, 0.125, 0.5, 0.125, 1.0, 0.09375, 1.0, 0.09375, 0.5, 0.09375, 0.5, 0.09375, 1.0, 0.0625, 1.0, 0.0625, 0.5, 0.2032, 0.4854, 0.1582, 0.4717, 0.1167, 0.4496, 0.08029, 0.4197, 0.1617, 0.3383, 0.1678, 0.3433, 0.1747, 0.347, 0.1822, 0.3492, 0.19, 0.35, 0.1978, 0.3492, 0.2053, 0.347, 0.2122, 0.3433, 0.2183, 0.3383, 0.2233, 0.3322, 0.227, 0.3253, 0.4197, 0.4197, 0.3833, 0.4496, 0.3418, 0.4717, 0.2968, 0.4854, 0.25, 0.49, 0.2292, 0.3178, 0.23, 0.31, 0.2703, 0.3071, 0.27, 0.31, 0.2704, 0.3141, 0.2703, 0.3071, 0.23, 0.31, 0.2292, 0.3022, 0.227, 0.2947, 0.2233, 0.2878, 0.2183, 0.2817, 0.2817, 0.2183, 0.2878, 0.2233, 0.2947, 0.227, 0.3022, 0.2292, 0.31, 0.23, 0.3178, 0.2292, 0.3253, 0.227, 0.3322, 0.2233, 0.3383, 0.2183, 0.3433, 0.2122, 0.347, 0.2053, 0.3492, 0.1978, 0.35, 0.19, 0.4854, 0.2032, 0.49, 0.25, 0.4854, 0.2968, 0.4717, 0.3418, 0.4496, 0.3833, 0.4197, 0.4197, 0.227, 0.3253, 0.2292, 0.3178, 0.2704, 0.3141, 0.2708, 0.3178, 0.273, 0.3253, 0.2767, 0.3322, 0.2817, 0.3383, 0.2878, 0.3433, 0.2947, 0.347, 0.3022, 0.3492, 0.31, 0.35, 0.3178, 0.3492, 0.3253, 0.347, 0.3322, 0.3433, 0.3383, 0.3383, 0.3433, 0.3322, 0.347, 0.3253, 0.3492, 0.3178, 0.35, 0.31, 0.3492, 0.3022, 0.347, 0.2947, 0.3433, 0.2878, 0.3383, 0.2817, 0.3322, 0.2767, 0.3253, 0.273, 0.3178, 0.2708, 0.31, 0.27, 0.3022, 0.2708, 0.2947, 0.273, 0.2878, 0.2767, 0.2817, 0.2817, 0.2767, 0.2878, 0.273, 0.2947, 0.2708, 0.3022, 0.1747, 0.227, 0.1786, 0.2281, 0.1617, 0.2817, 0.1567, 0.2878, 0.153, 0.2947, 0.1508, 0.3022, 0.15, 0.31, 0.1508, 0.3178, 0.153, 0.3253, 0.1567, 0.3322, 0.1617, 0.3383, 0.08029, 0.4197, 0.05045, 0.3833, 0.02827, 0.3418, 0.01461, 0.2968, 0.01, 0.25, 0.01461, 0.2032, 0.02827, 0.1582, 0.05045, 0.1167, 0.08029, 0.08029, 0.1167, 0.05045, 0.1582, 0.02827, 0.2032, 0.01461, 0.25, 0.01, 0.2968, 0.01461, 0.3418, 0.02827, 0.3833, 0.05045, 0.4197, 0.08029, 0.4496, 0.1167, 0.4717, 0.1582, 0.4854, 0.2032, 0.35, 0.19, 0.3492, 0.1822, 0.347, 0.1747, 0.3433, 0.1678, 0.3383, 0.1617, 0.3322, 0.1567, 0.3253, 0.153, 0.3178, 0.1508, 0.31, 0.15, 0.3022, 0.1508, 0.2947, 0.153, 0.2878, 0.1567, 0.2817, 0.1617, 0.228, 0.1783, 0.227, 0.1747, 0.2233, 0.1678, 0.2183, 0.1617, 0.2122, 0.1567, 0.2053, 0.153, 0.1978, 0.1508, 0.19, 0.15, 0.1822, 0.1508, 0.1747, 0.153, 0.1678, 0.1567, 0.1617, 0.1617, 0.1567, 0.1678, 0.153, 0.1747, 0.1508, 0.1822, 0.15, 0.19, 0.1508, 0.1978, 0.153, 0.2053, 0.1567, 0.2122, 0.1617, 0.2183, 0.1678, 0.2233, 0.228, 0.1783, 0.2817, 0.1617, 0.2767, 0.1678, 0.273, 0.1747, 0.2708, 0.1822, 0.27, 0.19, 0.2708, 0.1978, 0.273, 0.2053, 0.2767, 0.2122, 0.2817, 0.2183, 0.2183, 0.2817, 0.2122, 0.2767, 0.2053, 0.273, 0.1978, 0.2708, 0.19, 0.27, 0.1822, 0.2708, 0.1747, 0.273, 0.1678, 0.2767, 0.1617, 0.2817, 0.1786, 0.2281, 0.1822, 0.2292, 0.19, 0.23, 0.1978, 0.2292, 0.2053, 0.227, 0.2122, 0.2233, 0.2183, 0.2183, 0.2233, 0.2122, 0.227, 0.2053, 0.2292, 0.1978, 0.23, 0.19, 0.2292, 0.1822, 0.0625, 0.5, 0.0625, 1.0, 0.03125, 1.0, 0.03125, 0.5, 0.03125, 0.5, 0.03125, 1.0, 0.0, 1.0, 0.0, 0.5, 0.69, 0.23, 0.6822, 0.2292, 0.6678, 0.2767, 0.6747, 0.273, 0.6822, 0.2708, 0.69, 0.27, 0.6978, 0.2708, 0.7053, 0.273, 0.7122, 0.2767, 0.7183, 0.2817, 0.7233, 0.2878, 0.727, 0.2947, 0.7292, 0.3022, 0.73, 0.31, 0.7292, 0.3178, 0.727, 0.3253, 0.7233, 0.3322, 0.7183, 0.3383, 0.7719, 0.3214, 0.7708, 0.3178, 0.77, 0.31, 0.7708, 0.3022, 0.773, 0.2947, 0.7767, 0.2878, 0.7817, 0.2817, 0.7878, 0.2767, 0.7947, 0.273, 0.8022, 0.2708, 0.81, 0.27, 0.8135, 0.2703, 0.8383, 0.2183, 0.8322, 0.2233, 0.8253, 0.227, 0.8178, 0.2292, 0.81, 0.23, 0.8022, 0.2292, 0.7947, 0.227, 0.7878, 0.2233, 0.7817, 0.2183, 0.7767, 0.2122, 0.773, 0.2053, 0.7708, 0.1978, 0.77, 0.19, 0.7708, 0.1822, 0.773, 0.1747, 0.7767, 0.1678, 0.7817, 0.1617, 0.7281, 0.1786, 0.7292, 0.1822, 0.73, 0.19, 0.7292, 0.1978, 0.727, 0.2053, 0.7233, 0.2122, 0.7183, 0.2183, 0.7122, 0.2233, 0.7053, 0.227, 0.6978, 0.2292, 0.7719, 0.3214, 0.7183, 0.3383, 0.7122, 0.3433, 0.7053, 0.347, 0.6978, 0.3492, 0.69, 0.35, 0.6822, 0.3492, 0.6582, 0.4717, 0.7032, 0.4854, 0.75, 0.49, 0.7968, 0.4854, 0.8418, 0.4717, 0.8833, 0.4496, 0.9197, 0.4197, 0.9496, 0.3833, 0.9717, 0.3418, 0.9854, 0.2968, 0.99, 0.25, 0.9854, 0.2032, 0.85, 0.19, 0.8492, 0.1978, 0.847, 0.2053, 0.8433, 0.2122, 0.8383, 0.2183, 0.8135, 0.2703, 0.8178, 0.2708, 0.8253, 0.273, 0.8322, 0.2767, 0.8383, 0.2817, 0.8433, 0.2878, 0.847, 0.2947, 0.8492, 0.3022, 0.85, 0.31, 0.8492, 0.3178, 0.847, 0.3253, 0.8433, 0.3322, 0.8383, 0.3383, 0.8322, 0.3433, 0.8253, 0.347, 0.8178, 0.3492, 0.81, 0.35, 0.8022, 0.3492, 0.7947, 0.347, 0.7878, 0.3433, 0.7817, 0.3383, 0.7767, 0.3322, 0.773, 0.3253, 0.7281, 0.1786, 0.7817, 0.1617, 0.7878, 0.1567, 0.7032, 0.01461, 0.6582, 0.02827, 0.6167, 0.05045, 0.5803, 0.08029, 0.5504, 0.1167, 0.5283, 0.1582, 0.6617, 0.2817, 0.6678, 0.2767, 0.6822, 0.2292, 0.6747, 0.227, 0.6678, 0.2233, 0.6617, 0.2183, 0.6567, 0.2122, 0.653, 0.2053, 0.6508, 0.1978, 0.65, 0.19, 0.6508, 0.1822, 0.653, 0.1747, 0.6567, 0.1678, 0.6617, 0.1617, 0.6678, 0.1567, 0.6747, 0.153, 0.6822, 0.1508, 0.69, 0.15, 0.6978, 0.1508, 0.7053, 0.153, 0.7122, 0.1567, 0.7183, 0.1617, 0.7233, 0.1678, 0.727, 0.1747, 0.8492, 0.1822, 0.85, 0.19, 0.9854, 0.2032, 0.9717, 0.1582, 0.9496, 0.1167, 0.9197, 0.08029, 0.8833, 0.05045, 0.8418, 0.02827, 0.7968, 0.01461, 0.75, 0.01, 0.7032, 0.01461, 0.7878, 0.1567, 0.7947, 0.153, 0.8022, 0.1508, 0.81, 0.15, 0.8178, 0.1508, 0.8253, 0.153, 0.8322, 0.1567, 0.8383, 0.1617, 0.8433, 0.1678, 0.847, 0.1747, 0.6567, 0.2878, 0.6617, 0.2817, 0.5283, 0.1582, 0.5146, 0.2032, 0.51, 0.25, 0.5146, 0.2968, 0.5283, 0.3418, 0.5504, 0.3833, 0.5803, 0.4197, 0.6167, 0.4496, 0.6582, 0.4717, 0.6822, 0.3492, 0.6747, 0.347, 0.6678, 0.3433, 0.6617, 0.3383, 0.6567, 0.3322, 0.653, 0.3253, 0.6508, 0.3178, 0.65, 0.31, 0.6508, 0.3022, 0.653, 0.2947, 1.0, 0.5, 1.0, 1.0, 0.9688, 1.0, 0.9688, 0.5, 0.9688, 0.5, 0.9688, 1.0, 0.9375, 1.0, 0.9375, 0.5, 0.9375, 0.5, 0.9375, 1.0, 0.9062, 1.0, 0.9062, 0.5, 0.9062, 0.5, 0.9062, 1.0, 0.875, 1.0, 0.875, 0.5, 0.875, 0.5, 0.875, 1.0, 0.8438, 1.0, 0.8438, 0.5, 0.8438, 0.5, 0.8438, 1.0, 0.8125, 1.0, 0.8125, 0.5, 0.8125, 0.5, 0.8125, 1.0, 0.7812, 1.0, 0.7812, 0.5, 0.7812, 0.5, 0.7812, 1.0, 0.75, 1.0, 0.75, 0.5, 0.75, 0.5, 0.75, 1.0, 0.7188, 1.0, 0.7188, 0.5, 0.7188, 0.5, 0.7188, 1.0, 0.6875, 1.0, 0.6875, 0.5, 0.6875, 0.5, 0.6875, 1.0, 0.6562, 1.0, 0.6562, 0.5, 0.6562, 0.5, 0.6562, 1.0, 0.625, 1.0, 0.625, 0.5, 0.625, 0.5, 0.625, 1.0, 0.5938, 1.0, 0.5938, 0.5, 0.5938, 0.5, 0.5938, 1.0, 0.5625, 1.0, 0.5625, 0.5, 0.5625, 0.5, 0.5625, 1.0, 0.5312, 1.0, 0.5312, 0.5, 0.5312, 0.5, 0.5312, 1.0, 0.5, 1.0, 0.5, 0.5, 0.5, 0.5, 0.5, 1.0, 0.4688, 1.0, 0.4688, 0.5, 0.4688, 0.5, 0.4688, 1.0, 0.4375, 1.0, 0.4375, 0.5, 0.4375, 0.5, 0.4375, 1.0, 0.4062, 1.0, 0.4062, 0.5, 0.4062, 0.5, 0.4062, 1.0, 0.375, 1.0, 0.375, 0.5, 0.375, 0.5, 0.375, 1.0, 0.3438, 1.0, 0.3438, 0.5, 0.3438, 0.5, 0.3438, 1.0, 0.3125, 1.0, 0.3125, 0.5, 0.3125, 0.5, 0.3125, 1.0, 0.2812, 1.0, 0.2812, 0.5, 0.2812, 0.5, 0.2812, 1.0, 0.25, 1.0, 0.25, 0.5, 0.25, 0.5, 0.25, 1.0, 0.2188, 1.0, 0.2188, 0.5, 0.2188, 0.5, 0.2188, 1.0, 0.1875, 1.0, 0.1875, 0.5, 0.1875, 0.5, 0.1875, 1.0, 0.1562, 1.0, 0.1562, 0.5, 0.1562, 0.5, 0.1562, 1.0, 0.125, 1.0, 0.125, 0.5, 0.125, 0.5, 0.125, 1.0, 0.09375, 1.0, 0.09375, 0.5, 0.09375, 0.5, 0.09375, 1.0, 0.0625, 1.0, 0.0625, 0.5, 0.2851, 0.4265, 0.3189, 0.4163, 0.3418, 0.4717, 0.2968, 0.4854, 0.25, 0.49, 0.2032, 0.4854, 0.1582, 0.4717, 0.1167, 0.4496, 0.08029, 0.4197, 0.05045, 0.3833, 0.02827, 0.3418, 0.01461, 0.2968, 0.01, 0.25, 0.01461, 0.2032, 0.02827, 0.1582, 0.05045, 0.1167, 0.08029, 0.08029, 0.1167, 0.05045, 0.1582, 0.02827, 0.2032, 0.01461, 0.25, 0.01, 0.2968, 0.01461, 0.3418, 0.02827, 0.3833, 0.05045, 0.4197, 0.08029, 0.4496, 0.1167, 0.4717, 0.1582, 0.4163, 0.1811, 0.3997, 0.15, 0.3773, 0.1227, 0.35, 0.1003, 0.3189, 0.0837, 0.2851, 0.07346, 0.25, 0.07, 0.2149, 0.07346, 0.1811, 0.0837, 0.15, 0.1003, 0.1227, 0.1227, 0.1003, 0.15, 0.0837, 0.1811, 0.07346, 0.2149, 0.07, 0.25, 0.07346, 0.2851, 0.0837, 0.3189, 0.1003, 0.35, 0.1227, 0.3773, 0.15, 0.3997, 0.1811, 0.4163, 0.2149, 0.4265, 0.25, 0.43, 0.4265, 0.2149, 0.4163, 0.1811, 0.4717, 0.1582, 0.4854, 0.2032, 0.49, 0.25, 0.4854, 0.2968, 0.4717, 0.3418, 0.4496, 0.3833, 0.4197, 0.4197, 0.3833, 0.4496, 0.3418, 0.4717, 0.3189, 0.4163, 0.35, 0.3997, 0.3773, 0.3773, 0.3997, 0.35, 0.4163, 0.3189, 0.4265, 0.2851, 0.43, 0.25, 0.0625, 0.5, 0.0625, 1.0, 0.03125, 1.0, 0.03125, 0.5, 0.03125, 0.5, 0.03125, 1.0, 0.0, 1.0, 0.0, 0.5, 0.57, 0.25, 0.5735, 0.2149, 0.5146, 0.2032, 0.51, 0.25, 0.5146, 0.2968, 0.5283, 0.3418, 0.5504, 0.3833, 0.5803, 0.4197, 0.6167, 0.4496, 0.6582, 0.4717, 0.7032, 0.4854, 0.75, 0.49, 0.7968, 0.4854, 0.8418, 0.4717, 0.8833, 0.4496, 0.9197, 0.4197, 0.9496, 0.3833, 0.9717, 0.3418, 0.9854, 0.2968, 0.99, 0.25, 0.9854, 0.2032, 0.9717, 0.1582, 0.9496, 0.1167, 0.9197, 0.08029, 0.8833, 0.05045, 0.8418, 0.02827, 0.7968, 0.01461, 0.7851, 0.07346, 0.8189, 0.0837, 0.85, 0.1003, 0.8773, 0.1227, 0.8997, 0.15, 0.9163, 0.1811, 0.9265, 0.2149, 0.93, 0.25, 0.9265, 0.2851, 0.9163, 0.3189, 0.8997, 0.35, 0.8773, 0.3773, 0.85, 0.3997, 0.8189, 0.4163, 0.7851, 0.4265, 0.75, 0.43, 0.7149, 0.4265, 0.6811, 0.4163, 0.65, 0.3997, 0.6227, 0.3773, 0.6003, 0.35, 0.5837, 0.3189, 0.5735, 0.2851, 0.75, 0.07, 0.7851, 0.07346, 0.7968, 0.01461, 0.75, 0.01, 0.7032, 0.01461, 0.6582, 0.02827, 0.6167, 0.05045, 0.5803, 0.08029, 0.5504, 0.1167, 0.5283, 0.1582, 0.5146, 0.2032, 0.5735, 0.2149, 0.5837, 0.1811, 0.6003, 0.15, 0.6227, 0.1227, 0.65, 0.1003, 0.6811, 0.0837, 0.7149, 0.07346, 0.9688, 0.738, 0.9688, 0.762, 1.0, 0.762, 1.0, 0.738, 0.9375, 0.738, 0.9375, 0.762, 0.9688, 0.762, 0.9688, 0.738, 0.9062, 0.738, 0.9062, 0.762, 0.9375, 0.762, 0.9375, 0.738, 0.875, 0.738, 0.875, 0.762, 0.9062, 0.762, 0.9062, 0.738, 0.8438, 0.762, 0.875, 0.762, 0.875, 0.738, 0.8438, 0.738, 0.8125, 0.762, 0.8438, 0.762, 0.8438, 0.738, 0.8125, 0.738, 0.7812, 0.762, 0.8125, 0.762, 0.8125, 0.738, 0.7812, 0.738, 0.75, 0.762, 0.7812, 0.762, 0.7812, 0.738, 0.75, 0.738, 0.7188, 0.762, 0.75, 0.762, 0.75, 0.738, 0.7188, 0.738, 0.6875, 0.762, 0.7188, 0.762, 0.7188, 0.738, 0.6875, 0.738, 0.6562, 0.762, 0.6875, 0.762, 0.6875, 0.738, 0.6562, 0.738, 0.625, 0.762, 0.6562, 0.762, 0.6562, 0.738, 0.625, 0.738, 0.5938, 0.762, 0.625, 0.762, 0.625, 0.738, 0.5938, 0.738, 0.5625, 0.762, 0.5938, 0.762, 0.5938, 0.738, 0.5625, 0.738, 0.5312, 0.762, 0.5625, 0.762, 0.5625, 0.738, 0.5312, 0.738, 0.5, 0.762, 0.5312, 0.762, 0.5312, 0.738, 0.5, 0.738, 0.4688, 0.762, 0.5, 0.762, 0.5, 0.738, 0.4688, 0.738, 0.4375, 0.762, 0.4688, 0.762, 0.4688, 0.738, 0.4375, 0.738, 0.4062, 0.762, 0.4375, 0.762, 0.4375, 0.738, 0.4062, 0.738, 0.375, 0.762, 0.4062, 0.762, 0.4062, 0.738, 0.375, 0.738, 0.3438, 0.738, 0.3438, 0.762, 0.375, 0.762, 0.375, 0.738, 0.3125, 0.738, 0.3125, 0.762, 0.3438, 0.762, 0.3438, 0.738, 0.2812, 0.738, 0.2812, 0.762, 0.3125, 0.762, 0.3125, 0.738, 0.25, 0.738, 0.25, 0.762, 0.2812, 0.762, 0.2812, 0.738, 0.2188, 0.738, 0.2188, 0.762, 0.25, 0.762, 0.25, 0.738, 0.1875, 0.738, 0.1875, 0.762, 0.2188, 0.762, 0.2188, 0.738, 0.1562, 0.738, 0.1562, 0.762, 0.1875, 0.762, 0.1875, 0.738, 0.125, 0.738, 0.125, 0.762, 0.1562, 0.762, 0.1562, 0.738, 0.09375, 0.738, 0.09375, 0.762, 0.125, 0.762, 0.125, 0.738, 0.0625, 0.738, 0.0625, 0.762, 0.09375, 0.762, 0.09375, 0.738, 0.03125, 0.738, 0.03125, 0.762, 0.0625, 0.762, 0.0625, 0.738, 0.0, 0.738, 0.0, 0.762, 0.03125, 0.762, 0.03125, 0.738, 0.9688, 0.74, 0.9688, 0.76, 1.0, 0.76, 1.0, 0.74, 0.9375, 0.74, 0.9375, 0.76, 0.9688, 0.76, 0.9688, 0.74, 0.9062, 0.74, 0.9062, 0.76, 0.9375, 0.76, 0.9375, 0.74, 0.875, 0.74, 0.875, 0.76, 0.9062, 0.76, 0.9062, 0.74, 0.8438, 0.76, 0.875, 0.76, 0.875, 0.74, 0.8438, 0.74, 0.8125, 0.76, 0.8438, 0.76, 0.8438, 0.74, 0.8125, 0.74, 0.7812, 0.76, 0.8125, 0.76, 0.8125, 0.74, 0.7812, 0.74, 0.75, 0.76, 0.7812, 0.76, 0.7812, 0.74, 0.75, 0.74, 0.7188, 0.76, 0.75, 0.76, 0.75, 0.74, 0.7188, 0.74, 0.6875, 0.76, 0.7188, 0.76, 0.7188, 0.74, 0.6875, 0.74, 0.6562, 0.76, 0.6875, 0.76, 0.6875, 0.74, 0.6562, 0.74, 0.625, 0.76, 0.6562, 0.76, 0.6562, 0.74, 0.625, 0.74, 0.5938, 0.76, 0.625, 0.76, 0.625, 0.74, 0.5938, 0.74, 0.5625, 0.76, 0.5938, 0.76, 0.5938, 0.74, 0.5625, 0.74, 0.5312, 0.76, 0.5625, 0.76, 0.5625, 0.74, 0.5312, 0.74, 0.5, 0.76, 0.5312, 0.76, 0.5312, 0.74, 0.5, 0.74, 0.4688, 0.76, 0.5, 0.76, 0.5, 0.74, 0.4688, 0.74, 0.4375, 0.76, 0.4688, 0.76, 0.4688, 0.74, 0.4375, 0.74, 0.4062, 0.76, 0.4375, 0.76, 0.4375, 0.74, 0.4062, 0.74, 0.375, 0.76, 0.4062, 0.76, 0.4062, 0.74, 0.375, 0.74, 0.3438, 0.74, 0.3438, 0.76, 0.375, 0.76, 0.375, 0.74, 0.3125, 0.74, 0.3125, 0.76, 0.3438, 0.76, 0.3438, 0.74, 0.2812, 0.74, 0.2812, 0.76, 0.3125, 0.76, 0.3125, 0.74, 0.25, 0.74, 0.25, 0.76, 0.2812, 0.76, 0.2812, 0.74, 0.2188, 0.74, 0.2188, 0.76, 0.25, 0.76, 0.25, 0.74, 0.1875, 0.74, 0.1875, 0.76, 0.2188, 0.76, 0.2188, 0.74, 0.1562, 0.74, 0.1562, 0.76, 0.1875, 0.76, 0.1875, 0.74, 0.125, 0.74, 0.125, 0.76, 0.1562, 0.76, 0.1562, 0.74, 0.09375, 0.74, 0.09375, 0.76, 0.125, 0.76, 0.125, 0.74, 0.0625, 0.74, 0.0625, 0.76, 0.09375, 0.76, 0.09375, 0.74, 0.03125, 0.74, 0.03125, 0.76, 0.0625, 0.76, 0.0625, 0.74, 0.0, 0.74, 0.0, 0.76, 0.03125, 0.76, 0.03125, 0.74, 0.9688, 0.74, 0.9688, 0.76, 1.0, 0.76, 1.0, 0.74, 0.9375, 0.74, 0.9375, 0.76, 0.9688, 0.76, 0.9688, 0.74, 0.9062, 0.74, 0.9062, 0.76, 0.9375, 0.76, 0.9375, 0.74, 0.875, 0.74, 0.875, 0.76, 0.9062, 0.76, 0.9062, 0.74, 0.8438, 0.76, 0.875, 0.76, 0.875, 0.74, 0.8438, 0.74, 0.8125, 0.76, 0.8438, 0.76, 0.8438, 0.74, 0.8125, 0.74, 0.7812, 0.76, 0.8125, 0.76, 0.8125, 0.74, 0.7812, 0.74, 0.75, 0.76, 0.7812, 0.76, 0.7812, 0.74, 0.75, 0.74, 0.7188, 0.76, 0.75, 0.76, 0.75, 0.74, 0.7188, 0.74, 0.6875, 0.76, 0.7188, 0.76, 0.7188, 0.74, 0.6875, 0.74, 0.6562, 0.76, 0.6875, 0.76, 0.6875, 0.74, 0.6562, 0.74, 0.625, 0.76, 0.6562, 0.76, 0.6562, 0.74, 0.625, 0.74, 0.5938, 0.76, 0.625, 0.76, 0.625, 0.74, 0.5938, 0.74, 0.5625, 0.76, 0.5938, 0.76, 0.5938, 0.74, 0.5625, 0.74, 0.5312, 0.76, 0.5625, 0.76, 0.5625, 0.74, 0.5312, 0.74, 0.5, 0.76, 0.5312, 0.76, 0.5312, 0.74, 0.5, 0.74, 0.4688, 0.76, 0.5, 0.76, 0.5, 0.74, 0.4688, 0.74, 0.4375, 0.76, 0.4688, 0.76, 0.4688, 0.74, 0.4375, 0.74, 0.4062, 0.76, 0.4375, 0.76, 0.4375, 0.74, 0.4062, 0.74, 0.375, 0.76, 0.4062, 0.76, 0.4062, 0.74, 0.375, 0.74, 0.3438, 0.74, 0.3438, 0.76, 0.375, 0.76, 0.375, 0.74, 0.3125, 0.74, 0.3125, 0.76, 0.3438, 0.76, 0.3438, 0.74, 0.2812, 0.74, 0.2812, 0.76, 0.3125, 0.76, 0.3125, 0.74, 0.25, 0.74, 0.25, 0.76, 0.2812, 0.76, 0.2812, 0.74, 0.2188, 0.74, 0.2188, 0.76, 0.25, 0.76, 0.25, 0.74, 0.1875, 0.74, 0.1875, 0.76, 0.2188, 0.76, 0.2188, 0.74, 0.1562, 0.74, 0.1562, 0.76, 0.1875, 0.76, 0.1875, 0.74, 0.125, 0.74, 0.125, 0.76, 0.1562, 0.76, 0.1562, 0.74, 0.09375, 0.74, 0.09375, 0.76, 0.125, 0.76, 0.125, 0.74, 0.0625, 0.74, 0.0625, 0.76, 0.09375, 0.76, 0.09375, 0.74, 0.03125, 0.74, 0.03125, 0.76, 0.0625, 0.76, 0.0625, 0.74, 0.0, 0.74, 0.0, 0.76, 0.03125, 0.76, 0.03125, 0.74, 0.9688, 0.74, 0.9688, 0.76, 1.0, 0.76, 1.0, 0.74, 0.9375, 0.74, 0.9375, 0.76, 0.9688, 0.76, 0.9688, 0.74, 0.9062, 0.74, 0.9062, 0.76, 0.9375, 0.76, 0.9375, 0.74, 0.875, 0.74, 0.875, 0.76, 0.9062, 0.76, 0.9062, 0.74, 0.8438, 0.76, 0.875, 0.76, 0.875, 0.74, 0.8438, 0.74, 0.8125, 0.76, 0.8438, 0.76, 0.8438, 0.74, 0.8125, 0.74, 0.7812, 0.76, 0.8125, 0.76, 0.8125, 0.74, 0.7812, 0.74, 0.75, 0.76, 0.7812, 0.76, 0.7812, 0.74, 0.75, 0.74, 0.7188, 0.76, 0.75, 0.76, 0.75, 0.74, 0.7188, 0.74, 0.6875, 0.74, 0.6875, 0.76, 0.7025, 0.76, 0.7188, 0.76, 0.7188, 0.74, 0.7038, 0.74, 0.6562, 0.76, 0.6875, 0.76, 0.6875, 0.74, 0.6562, 0.74, 0.625, 0.76, 0.6562, 0.76, 0.6562, 0.74, 0.625, 0.74, 0.5938, 0.76, 0.625, 0.76, 0.625, 0.74, 0.5938, 0.74, 0.5625, 0.76, 0.5938, 0.76, 0.5938, 0.74, 0.5625, 0.74, 0.5312, 0.76, 0.5625, 0.76, 0.5625, 0.74, 0.5312, 0.74, 0.5, 0.76, 0.5312, 0.76, 0.5312, 0.74, 0.5, 0.74, 0.4688, 0.76, 0.5, 0.76, 0.5, 0.74, 0.4688, 0.74, 0.4375, 0.76, 0.4688, 0.76, 0.4688, 0.74, 0.4375, 0.74, 0.4062, 0.76, 0.4375, 0.76, 0.4375, 0.74, 0.4062, 0.74, 0.375, 0.76, 0.4062, 0.76, 0.4062, 0.74, 0.375, 0.74, 0.3438, 0.74, 0.3438, 0.76, 0.375, 0.76, 0.375, 0.74, 0.3125, 0.74, 0.3125, 0.76, 0.3438, 0.76, 0.3438, 0.74, 0.2812, 0.74, 0.2812, 0.76, 0.3125, 0.76, 0.3125, 0.74, 0.25, 0.74, 0.25, 0.76, 0.2812, 0.76, 0.2812, 0.74, 0.2188, 0.74, 0.2188, 0.76, 0.25, 0.76, 0.25, 0.74, 0.1875, 0.74, 0.1875, 0.76, 0.2188, 0.76, 0.2188, 0.74, 0.1562, 0.74, 0.1562, 0.76, 0.1875, 0.76, 0.1875, 0.74, 0.125, 0.74, 0.125, 0.76, 0.1562, 0.76, 0.1562, 0.74, 0.09375, 0.74, 0.09375, 0.76, 0.125, 0.76, 0.125, 0.74, 0.0625, 0.74, 0.0625, 0.76, 0.09375, 0.76, 0.09375, 0.74, 0.0625, 0.74, 0.03125, 0.74, 0.03125, 0.76, 0.04625, 0.76, 0.0625, 0.76, 0.0, 0.74, 0.0, 0.76, 0.03125, 0.76, 0.03125, 0.74, 0.9688, 0.74, 0.9688, 0.76, 1.0, 0.76, 1.0, 0.74, 0.9375, 0.74, 0.9375, 0.76, 0.9688, 0.76, 0.9688, 0.74, 0.9062, 0.74, 0.9062, 0.76, 0.9375, 0.76, 0.9375, 0.74, 0.875, 0.74, 0.875, 0.76, 0.9062, 0.76, 0.9062, 0.74, 0.8438, 0.76, 0.875, 0.76, 0.875, 0.74, 0.8438, 0.74, 0.8125, 0.76, 0.8438, 0.76, 0.8438, 0.74, 0.8125, 0.74, 0.7812, 0.76, 0.8125, 0.76, 0.8125, 0.74, 0.7812, 0.74, 0.75, 0.76, 0.7812, 0.76, 0.7812, 0.74, 0.75, 0.74, 0.7188, 0.76, 0.75, 0.76, 0.75, 0.74, 0.7188, 0.74, 0.6875, 0.76, 0.7188, 0.76, 0.7188, 0.74, 0.6875, 0.74, 0.6562, 0.76, 0.6875, 0.76, 0.6875, 0.74, 0.6562, 0.74, 0.625, 0.76, 0.6562, 0.76, 0.6562, 0.74, 0.625, 0.74, 0.5938, 0.76, 0.625, 0.76, 0.625, 0.74, 0.5938, 0.74, 0.5625, 0.76, 0.5938, 0.76, 0.5938, 0.74, 0.5625, 0.74, 0.5312, 0.76, 0.5625, 0.76, 0.5625, 0.74, 0.5312, 0.74, 0.5, 0.74, 0.5, 0.76, 0.5312, 0.76, 0.5312, 0.74, 0.5138, 0.74, 0.4688, 0.76, 0.5, 0.76, 0.5, 0.74, 0.4688, 0.74, 0.4375, 0.76, 0.4688, 0.76, 0.4688, 0.74, 0.4375, 0.74, 0.4062, 0.76, 0.4375, 0.76, 0.4375, 0.74, 0.4062, 0.74, 0.375, 0.76, 0.4062, 0.76, 0.4062, 0.74, 0.375, 0.74, 0.3438, 0.74, 0.3438, 0.76, 0.375, 0.76, 0.375, 0.74, 0.3125, 0.74, 0.3125, 0.76, 0.3438, 0.76, 0.3438, 0.74, 0.2812, 0.74, 0.2812, 0.76, 0.3125, 0.76, 0.3125, 0.74, 0.25, 0.74, 0.25, 0.76, 0.2615, 0.76, 0.2812, 0.76, 0.2812, 0.74, 0.2188, 0.74, 0.2188, 0.76, 0.2338, 0.76, 0.25, 0.76, 0.25, 0.74, 0.1875, 0.74, 0.1875, 0.76, 0.2188, 0.76, 0.2188, 0.74, 0.2037, 0.74, 0.1562, 0.74, 0.1562, 0.76, 0.1875, 0.76, 0.1875, 0.74, 0.125, 0.74, 0.125, 0.76, 0.1562, 0.76, 0.1562, 0.74, 0.09375, 0.74, 0.09375, 0.76, 0.125, 0.76, 0.125, 0.74, 0.0625, 0.74, 0.0625, 0.76, 0.09375, 0.76, 0.09375, 0.74, 0.03125, 0.74, 0.03125, 0.76, 0.0625, 0.76, 0.0625, 0.74, 0.0, 0.74, 0.0, 0.76, 0.03125, 0.76, 0.03125, 0.74])
me_cylinder.materials.append(mat_material_001)
me_cylinder.update()

# ---- objects
ob_light = bpy.data.objects.new('Light', light_light)
ob_camera = bpy.data.objects.new('Camera', cam_camera)
ob_cylinder = bpy.data.objects.new('Cylinder', me_cylinder)

# ---- transforms, parenting, visibility, modifiers, constraints
ob_light.location = (4.076, 1.005, 5.904)
ob_light.rotation_euler = (0.6503, 0.05522, 1.866)
ob_light.lock_rotations_4d = False
ob_light.empty_display_type = 'ARROWS'
ob_light.color = (0.0, 0.0, 0.0, 0.0)
ob_light.lineart.crease_threshold = 0.0
ob_camera.location = (7.359, -6.926, 4.958)
ob_camera.rotation_euler = (1.109, 0.0, 0.8149)
ob_camera.lock_rotations_4d = False
ob_camera.empty_display_type = 'ARROWS'
ob_camera.color = (0.0, 0.0, 0.0, 0.0)
ob_camera.display_type = 'WIRE'
ob_camera.lineart.crease_threshold = 0.0
ob_cylinder.location = (0.0, 0.0, 0.0)
ob_cylinder.scale = (0.6, 0.6, 0.04)

# ---- collection membership
col_collection.objects.link(ob_light)
col_collection.objects.link(ob_camera)
col_collection.objects.link(ob_cylinder)

# ---- scene / render settings (as saved in the file)
scene.camera = ob_camera
scene.frame_start = 1; scene.frame_end = 250; scene.frame_set(1)
scene.render.engine = 'BLENDER_EEVEE_NEXT'
scene.cycles.sampling_pattern = 'TABULATED_SOBOL'
bpy.context.view_layer.update()
